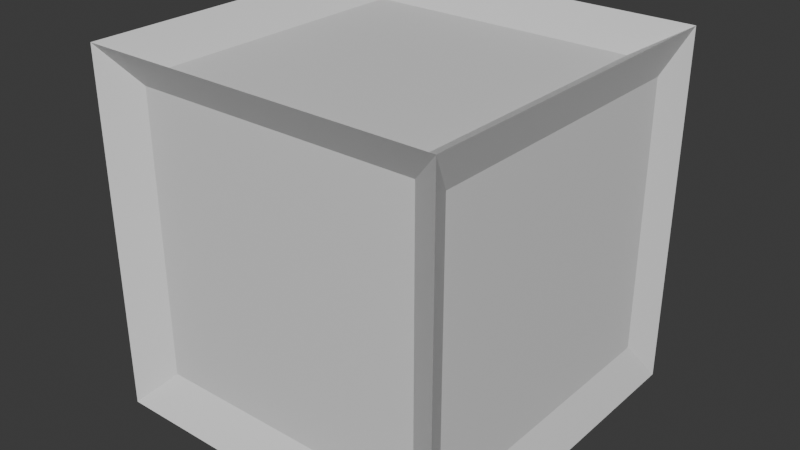 # Source: Caixa.blend  (saved by Blender 5.0.119; exported with 4.5.12 LTS)
import bpy
from mathutils import Matrix  # noqa: F401  (used for matrix-valued properties, if any)

bpy.ops.wm.read_factory_settings(use_empty=True)
scene = bpy.context.scene
scene.name = 'Scene'

# ---- collections
col_collection = bpy.data.collections.new('Collection'); scene.collection.children.link(col_collection)

# ---- materials (node trees are filled in below, after node groups)
mat_materiais = bpy.data.materials.new('Materiais')
mat_materiais.diffuse_color = (0.6433, 0.2917, 0.1418, 1.0)

# ---- material node trees
mat_materiais.use_nodes = True; mat_materiais.node_tree.nodes.clear()
_N = mat_materiais.node_tree.nodes; _L = mat_materiais.node_tree.links
n0 = _N.new('ShaderNodeBsdfPrincipled'); n0.name = 'BSDF - Pré-fundamentado'; n0.location = (-200, 100)
n1 = _N.new('ShaderNodeOutputMaterial'); n1.name = 'Saída de material'; n1.location = (200, 100)
_L.new(n0.outputs[0], n1.inputs[0])
n1.is_active_output = True

# ---- world
world_world = bpy.data.worlds.new('World'); scene.world = world_world
world_world.use_nodes = True; world_world.node_tree.nodes.clear()
_N = world_world.node_tree.nodes; _L = world_world.node_tree.links
n0 = _N.new('ShaderNodeOutputWorld'); n0.name = 'World Output'; n0.location = (200, 100)
n1 = _N.new('ShaderNodeBackground'); n1.name = 'Background'; n1.location = (-200, 100)
n1.inputs[0].default_value = (0.05088, 0.05088, 0.05088, 1.0)
_L.new(n1.outputs[0], n0.inputs[0])
n0.is_active_output = True
world_world.color = (0.05088, 0.05088, 0.05088)
world_world.sun_shadow_jitter_overblur = 0.0

# ---- meshes
me_cubo_004 = bpy.data.meshes.new('Cubo.004')
me_cubo_004.from_pydata([(1.0, -1.0, -1.0), (1.0, -1.0, 1.0), (0.8003, -0.8712, 0.8003), (0.8003, -0.8712, -0.8003), (0.0, -1.0, -1.0), (0.0, -1.0, 1.0), (0.0, -0.8712, -0.8003), (0.0, -0.8712, 0.8003), (0.9158, -0.8283, -0.7716), (0.9158, -0.8283, 0.7716), (1.0, 0.0, -1.0), (1.0, 0.0, 1.0), (0.0, 0.0, -1.0), (0.9158, 0.0, -0.7716), (0.9158, 0.0, 0.7716), (0.771, 0.0, 0.8629), (0.771, -0.771, 0.8629), (0.0, -0.771, 0.8629), (0.0, 0.0, 0.8629)], [], [(4, 0, 3, 6), (12, 10, 0, 4), (0, 1, 2, 3), (1, 5, 7, 2), (3, 2, 7, 6), (1, 11, 15, 16), (13, 14, 9, 8), (11, 1, 9, 14), (1, 0, 8, 9), (0, 10, 13, 8), (15, 18, 17, 16), (5, 1, 16, 17)])
_uv = me_cubo_004.uv_layers.new(name='Mapa UV')
_uv.uv.foreach_set('vector', [0.25, 0.75, 0.375, 0.75, 0.375, 0.75, 0.25, 0.75, 0.25, 0.625, 0.375, 0.625, 0.375, 0.75, 0.25, 0.75, 0.375, 0.75, 0.625, 0.75, 0.625, 0.75, 0.375, 0.75, 0.625, 0.75, 0.75, 0.75, 0.75, 0.75, 0.625, 0.75, 0.375, 0.75, 0.625, 0.75, 0.625, 0.875, 0.375, 0.875, 0.625, 0.75, 0.625, 0.625, 0.625, 0.625, 0.625, 0.75, 0.375, 0.625, 0.625, 0.625, 0.625, 0.75, 0.375, 0.75, 0.625, 0.625, 0.625, 0.75, 0.625, 0.75, 0.625, 0.625, 0.625, 0.75, 0.375, 0.75, 0.375, 0.75, 0.625, 0.75, 0.375, 0.75, 0.375, 0.625, 0.375, 0.625, 0.375, 0.75, 0.625, 0.625, 0.75, 0.625, 0.75, 0.75, 0.625, 0.75, 0.75, 0.75, 0.625, 0.75, 0.625, 0.75, 0.75, 0.75])
me_cubo_004.materials.append(mat_materiais)
me_cubo_004.update()

# ---- objects
ob_cubo = bpy.data.objects.new('Cubo', me_cubo_004)

# ---- transforms, parenting, visibility, modifiers, constraints
ob_cubo.location = (0.0, 0.0, 0.0)
_m = ob_cubo.modifiers.new('Espelhar', 'MIRROR')
_m.use_axis = (True, True, False)
_m.use_clip = True

# ---- collection membership
col_collection.objects.link(ob_cubo)

# ---- scene / render settings (as saved in the file)
scene.frame_start = 1; scene.frame_end = 250; scene.frame_set(1)
scene.render.engine = 'BLENDER_EEVEE_NEXT'
scene.render.bake_bias = 0.0
scene.render.bake_samples = 0
scene.cycles.sampling_pattern = 'TABULATED_SOBOL'
scene.eevee.use_volume_custom_range = False
bpy.context.view_layer.update()

# ---- added for rendering (the .blend has no active camera and no usable light): camera, sun
cam_auto = bpy.data.cameras.new('AutoCamera')
cam_auto.lens = 50.0
cam_auto.sensor_width = 36.0
cam_auto.clip_end = 1000.0
ob_auto_camera = bpy.data.objects.new('AutoCamera', cam_auto)
scene.collection.objects.link(ob_auto_camera)
ob_auto_camera.location = (3.20507, -3.84609, 2.56406)
ob_auto_camera.rotation_euler = (1.09748, -7.21219e-08, 0.694738)
scene.camera = ob_auto_camera
light_auto_sun = bpy.data.lights.new('AutoSun', 'SUN')
light_auto_sun.energy = 3.0
light_auto_sun.angle = 0.0523599
ob_auto_sun = bpy.data.objects.new('AutoSun', light_auto_sun)
scene.collection.objects.link(ob_auto_sun)
ob_auto_sun.rotation_euler = (0.872665, 0.174533, 0.523599)
bpy.context.view_layer.update()
